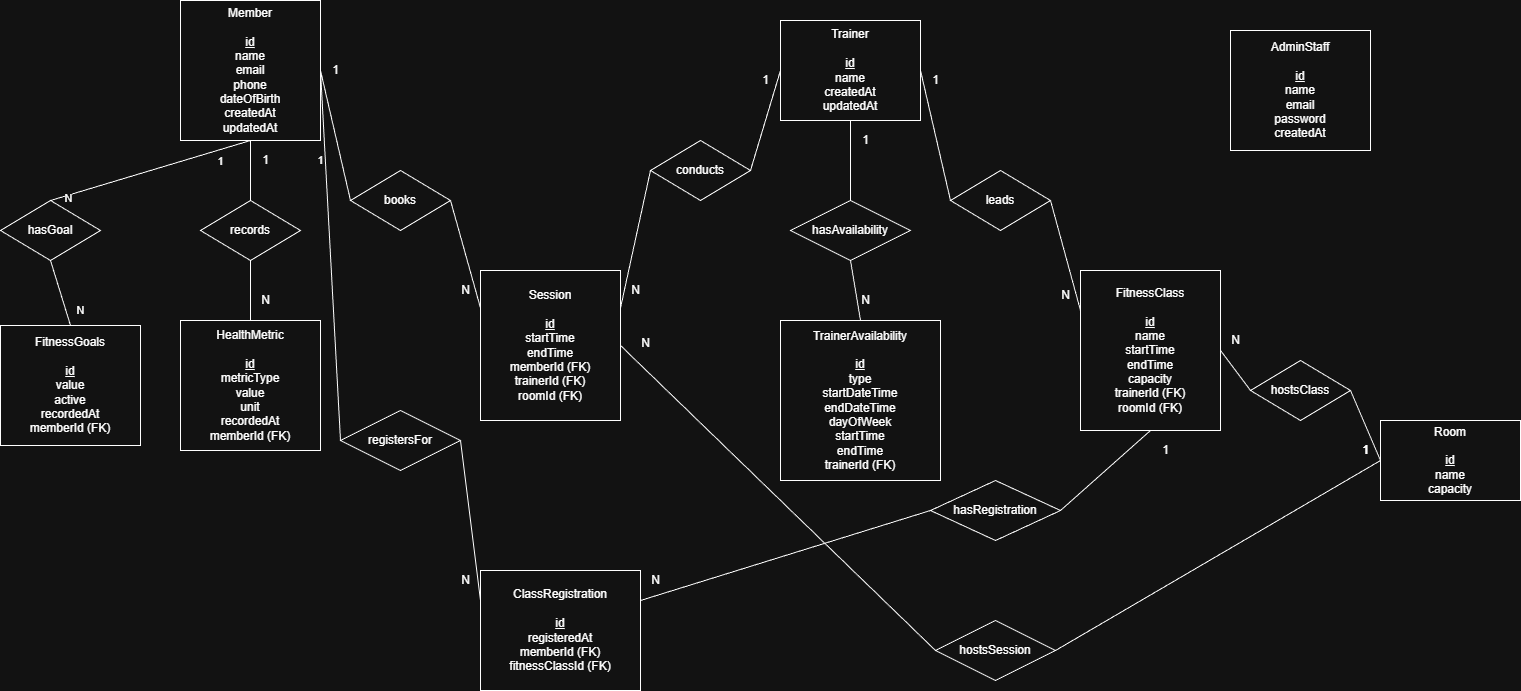

The diagram above was exported from draw.io. Its source (the exported page's mxGraphModel, read from the mxfile embedded in the PNG):
<mxGraphModel dx="1017" dy="476" grid="1" gridSize="10" guides="1" tooltips="1" connect="1" arrows="1" fold="1" page="1" pageScale="1" pageWidth="3000" pageHeight="2000" math="0" shadow="0">
  <root>
    <mxCell id="0" />
    <mxCell id="1" parent="0" />
    <mxCell id="member" parent="1" style="rounded=0;whiteSpace=wrap;html=1;align=center;" value="Member&lt;br&gt;&lt;br&gt;&lt;u&gt;id&lt;/u&gt;&lt;br&gt;name&lt;br&gt;email&lt;br&gt;phone&lt;br&gt;dateOfBirth&lt;div&gt;createdAt&lt;/div&gt;&lt;div&gt;updatedAt&lt;/div&gt;" vertex="1">
      <mxGeometry height="140" width="140" x="200" y="180" as="geometry" />
    </mxCell>
    <mxCell id="trainer" parent="1" style="rounded=0;whiteSpace=wrap;html=1;align=center;" value="Trainer&lt;br&gt;&lt;br&gt;&lt;u&gt;id&lt;/u&gt;&lt;br&gt;name&lt;br&gt;createdAt&lt;div&gt;updatedAt&lt;/div&gt;" vertex="1">
      <mxGeometry height="100" width="140" x="800" y="200" as="geometry" />
    </mxCell>
    <mxCell id="adminstaff" parent="1" style="rounded=0;whiteSpace=wrap;html=1;align=center;" value="AdminStaff&lt;br&gt;&lt;br&gt;&lt;u&gt;id&lt;/u&gt;&lt;br&gt;name&lt;div&gt;email&lt;/div&gt;&lt;div&gt;password&lt;br&gt;&lt;div&gt;createdAt&lt;/div&gt;&lt;/div&gt;" vertex="1">
      <mxGeometry height="120" width="140" x="1250" y="210" as="geometry" />
    </mxCell>
    <mxCell id="room" parent="1" style="rounded=0;whiteSpace=wrap;html=1;align=center;" value="Room&#10;&#10;&lt;u&gt;id&lt;/u&gt;&#10;name&#10;capacity" vertex="1">
      <mxGeometry height="80" width="140" x="1400" y="600" as="geometry" />
    </mxCell>
    <mxCell id="healthmetric" parent="1" style="rounded=0;whiteSpace=wrap;html=1;align=center;" value="HealthMetric&#10;&#10;&lt;u&gt;id&lt;/u&gt;&#10;metricType&#10;value&#10;unit&#10;recordedAt&#10;memberId (FK)" vertex="1">
      <mxGeometry height="130" width="140" x="200" y="500" as="geometry" />
    </mxCell>
    <mxCell id="fitnessgoals" parent="1" style="rounded=0;whiteSpace=wrap;html=1;align=center;" value="FitnessGoals&#10;&#10;&lt;u&gt;id&lt;/u&gt;&#10;value&#10;active&#10;recordedAt&#10;memberId (FK)" vertex="1">
      <mxGeometry height="120" width="140" x="20" y="505" as="geometry" />
    </mxCell>
    <mxCell id="traineravailability" parent="1" style="rounded=0;whiteSpace=wrap;html=1;align=center;" value="TrainerAvailability&#10;&#10;&lt;u&gt;id&lt;/u&gt;&#10;type&#10;startDateTime&#10;endDateTime&#10;dayOfWeek&#10;startTime&#10;endTime&#10;trainerId (FK)" vertex="1">
      <mxGeometry height="160" width="160" x="800" y="500" as="geometry" />
    </mxCell>
    <mxCell id="session" parent="1" style="rounded=0;whiteSpace=wrap;html=1;align=center;" value="Session&lt;br&gt;&lt;br&gt;&lt;u&gt;id&lt;/u&gt;&lt;br&gt;startTime&lt;br&gt;endTime&lt;br&gt;memberId (FK)&lt;br&gt;trainerId (FK)&lt;br&gt;roomId (FK)" vertex="1">
      <mxGeometry height="150" width="140" x="500" y="450" as="geometry" />
    </mxCell>
    <mxCell id="fitnessclass" parent="1" style="rounded=0;whiteSpace=wrap;html=1;align=center;" value="FitnessClass&lt;br&gt;&lt;br&gt;&lt;u&gt;id&lt;/u&gt;&lt;br&gt;name&lt;br&gt;startTime&lt;br&gt;endTime&lt;br&gt;capacity&lt;br&gt;trainerId (FK)&lt;br&gt;roomId (FK)" vertex="1">
      <mxGeometry height="160" width="140" x="1100" y="450" as="geometry" />
    </mxCell>
    <mxCell id="classregistration" parent="1" style="rounded=0;whiteSpace=wrap;html=1;align=center;" value="ClassRegistration&#10;&#10;&lt;u&gt;id&lt;/u&gt;&#10;registeredAt&#10;memberId (FK)&#10;fitnessClassId (FK)" vertex="1">
      <mxGeometry height="120" width="160" x="500" y="750" as="geometry" />
    </mxCell>
    <mxCell id="records" parent="1" style="rhombus;whiteSpace=wrap;html=1;" value="records" vertex="1">
      <mxGeometry height="60" width="100" x="220" y="380" as="geometry" />
    </mxCell>
    <mxCell id="member-records" edge="1" parent="1" source="member" style="endArrow=none;html=1;exitX=0.5;exitY=1;entryX=0.5;entryY=0;" target="records" value="">
      <mxGeometry relative="1" as="geometry" />
    </mxCell>
    <mxCell id="records-healthmetric" edge="1" parent="1" source="records" style="endArrow=none;html=1;exitX=0.5;exitY=1;entryX=0.5;entryY=0;" target="healthmetric" value="">
      <mxGeometry relative="1" as="geometry" />
    </mxCell>
    <mxCell id="member-records-label" parent="1" style="text;html=1;align=center;verticalAlign=middle;resizable=0;points=[];autosize=1;" value="1" vertex="1">
      <mxGeometry height="30" width="30" x="270" y="325" as="geometry" />
    </mxCell>
    <mxCell id="records-healthmetric-label" parent="1" style="text;html=1;align=center;verticalAlign=middle;resizable=0;points=[];autosize=1;" value="N" vertex="1">
      <mxGeometry height="30" width="30" x="270" y="465" as="geometry" />
    </mxCell>
    <mxCell id="books" parent="1" style="rhombus;whiteSpace=wrap;html=1;" value="books" vertex="1">
      <mxGeometry height="60" width="100" x="370" y="350" as="geometry" />
    </mxCell>
    <mxCell id="member-books" edge="1" parent="1" source="member" style="endArrow=none;html=1;exitX=1;exitY=0.5;entryX=0;entryY=0.5;" target="books" value="">
      <mxGeometry relative="1" as="geometry" />
    </mxCell>
    <mxCell id="books-session" edge="1" parent="1" source="books" style="endArrow=none;html=1;exitX=1;exitY=0.5;entryX=0;entryY=0.25;" target="session" value="">
      <mxGeometry relative="1" as="geometry" />
    </mxCell>
    <mxCell id="member-books-label" parent="1" style="text;html=1;align=center;verticalAlign=middle;resizable=0;points=[];autosize=1;" value="1" vertex="1">
      <mxGeometry height="30" width="30" x="340" y="235" as="geometry" />
    </mxCell>
    <mxCell id="books-session-label" parent="1" style="text;html=1;align=center;verticalAlign=middle;resizable=0;points=[];autosize=1;" value="N" vertex="1">
      <mxGeometry height="30" width="30" x="470" y="455" as="geometry" />
    </mxCell>
    <mxCell id="conducts" parent="1" style="rhombus;whiteSpace=wrap;html=1;" value="conducts" vertex="1">
      <mxGeometry height="60" width="100" x="670" y="320" as="geometry" />
    </mxCell>
    <mxCell id="trainer-conducts" edge="1" parent="1" source="trainer" style="endArrow=none;html=1;exitX=0;exitY=0.5;entryX=1;entryY=0.5;" target="conducts" value="">
      <mxGeometry relative="1" as="geometry" />
    </mxCell>
    <mxCell id="conducts-session" edge="1" parent="1" source="conducts" style="endArrow=none;html=1;exitX=0;exitY=0.5;entryX=1;entryY=0.25;" target="session" value="">
      <mxGeometry relative="1" as="geometry" />
    </mxCell>
    <mxCell id="trainer-conducts-label" parent="1" style="text;html=1;align=center;verticalAlign=middle;resizable=0;points=[];autosize=1;" value="1" vertex="1">
      <mxGeometry height="30" width="30" x="770" y="245" as="geometry" />
    </mxCell>
    <mxCell id="conducts-session-label" parent="1" style="text;html=1;align=center;verticalAlign=middle;resizable=0;points=[];autosize=1;" value="N" vertex="1">
      <mxGeometry height="30" width="30" x="640" y="455" as="geometry" />
    </mxCell>
    <mxCell id="hostssession" parent="1" style="rhombus;whiteSpace=wrap;html=1;" value="hostsSession" vertex="1">
      <mxGeometry height="60" width="120" x="955" y="800" as="geometry" />
    </mxCell>
    <mxCell id="room-hostssession" edge="1" parent="1" source="room" style="endArrow=none;html=1;exitX=0;exitY=0.5;entryX=1;entryY=0.5;" target="hostssession" value="">
      <mxGeometry relative="1" as="geometry" />
    </mxCell>
    <mxCell id="hostssession-session" edge="1" parent="1" source="hostssession" style="endArrow=none;html=1;exitX=0;exitY=0.5;entryX=1;entryY=0.5;" target="session" value="">
      <mxGeometry relative="1" as="geometry" />
    </mxCell>
    <mxCell id="room-hostssession-label" parent="1" style="text;html=1;align=center;verticalAlign=middle;resizable=0;points=[];autosize=1;" value="1" vertex="1">
      <mxGeometry height="30" width="30" x="1370" y="615" as="geometry" />
    </mxCell>
    <mxCell id="hostssession-session-label" parent="1" style="text;html=1;align=center;verticalAlign=middle;resizable=0;points=[];autosize=1;" value="&lt;div&gt;&lt;br&gt;&lt;/div&gt;N" vertex="1">
      <mxGeometry height="40" width="30" x="650" y="495" as="geometry" />
    </mxCell>
    <mxCell id="hasavailability" parent="1" style="rhombus;whiteSpace=wrap;html=1;" value="hasAvailability" vertex="1">
      <mxGeometry height="60" width="120" x="810" y="380" as="geometry" />
    </mxCell>
    <mxCell id="trainer-hasavailability" edge="1" parent="1" source="trainer" style="endArrow=none;html=1;exitX=0.5;exitY=1;entryX=0.5;entryY=0;" target="hasavailability" value="">
      <mxGeometry relative="1" as="geometry" />
    </mxCell>
    <mxCell id="hasavailability-traineravailability" edge="1" parent="1" source="hasavailability" style="endArrow=none;html=1;exitX=0.5;exitY=1;entryX=0.5;entryY=0;" target="traineravailability" value="">
      <mxGeometry relative="1" as="geometry" />
    </mxCell>
    <mxCell id="trainer-hasavailability-label" parent="1" style="text;html=1;align=center;verticalAlign=middle;resizable=0;points=[];autosize=1;" value="1" vertex="1">
      <mxGeometry height="30" width="30" x="870" y="305" as="geometry" />
    </mxCell>
    <mxCell id="hasavailability-traineravailability-label" parent="1" style="text;html=1;align=center;verticalAlign=middle;resizable=0;points=[];autosize=1;" value="N" vertex="1">
      <mxGeometry height="30" width="30" x="870" y="465" as="geometry" />
    </mxCell>
    <mxCell id="leads" parent="1" style="rhombus;whiteSpace=wrap;html=1;" value="leads" vertex="1">
      <mxGeometry height="60" width="100" x="970" y="350" as="geometry" />
    </mxCell>
    <mxCell id="trainer-leads" edge="1" parent="1" source="trainer" style="endArrow=none;html=1;exitX=1;exitY=0.5;entryX=0;entryY=0.5;" target="leads" value="">
      <mxGeometry relative="1" as="geometry" />
    </mxCell>
    <mxCell id="leads-fitnessclass" edge="1" parent="1" source="leads" style="endArrow=none;html=1;exitX=1;exitY=0.5;entryX=0;entryY=0.25;" target="fitnessclass" value="">
      <mxGeometry relative="1" as="geometry" />
    </mxCell>
    <mxCell id="trainer-leads-label" parent="1" style="text;html=1;align=center;verticalAlign=middle;resizable=0;points=[];autosize=1;" value="1" vertex="1">
      <mxGeometry height="30" width="30" x="940" y="245" as="geometry" />
    </mxCell>
    <mxCell id="leads-fitnessclass-label" parent="1" style="text;html=1;align=center;verticalAlign=middle;resizable=0;points=[];autosize=1;" value="N" vertex="1">
      <mxGeometry height="30" width="30" x="1070" y="460" as="geometry" />
    </mxCell>
    <mxCell id="hostsclass" parent="1" style="rhombus;whiteSpace=wrap;html=1;" value="hostsClass" vertex="1">
      <mxGeometry height="60" width="100" x="1270" y="540" as="geometry" />
    </mxCell>
    <mxCell id="room-hostsclass" edge="1" parent="1" source="room" style="endArrow=none;html=1;exitX=0;exitY=0.5;entryX=1;entryY=0.5;" target="hostsclass" value="">
      <mxGeometry relative="1" as="geometry" />
    </mxCell>
    <mxCell id="hostsclass-fitnessclass" edge="1" parent="1" source="hostsclass" style="endArrow=none;html=1;exitX=0;exitY=0.5;entryX=1;entryY=0.5;" target="fitnessclass" value="">
      <mxGeometry relative="1" as="geometry" />
    </mxCell>
    <mxCell id="room-hostsclass-label" parent="1" style="text;html=1;align=center;verticalAlign=middle;resizable=0;points=[];autosize=1;" value="1" vertex="1">
      <mxGeometry height="30" width="30" x="1370" y="615" as="geometry" />
    </mxCell>
    <mxCell id="hostsclass-fitnessclass-label" parent="1" style="text;html=1;align=center;verticalAlign=middle;resizable=0;points=[];autosize=1;" value="N" vertex="1">
      <mxGeometry height="30" width="30" x="1240" y="505" as="geometry" />
    </mxCell>
    <mxCell id="registersfor" parent="1" style="rhombus;whiteSpace=wrap;html=1;" value="registersFor" vertex="1">
      <mxGeometry height="60" width="120" x="360" y="590" as="geometry" />
    </mxCell>
    <mxCell id="member-registersfor" edge="1" parent="1" source="member" style="endArrow=none;html=1;exitX=1;exitY=0.5;entryX=0;entryY=0.5;exitDx=0;exitDy=0;" target="registersfor" value="">
      <mxGeometry relative="1" as="geometry" />
    </mxCell>
    <mxCell id="2EZbSjcjwi2rXxMoJJ11-10" connectable="0" parent="member-registersfor" style="edgeLabel;html=1;align=center;verticalAlign=middle;resizable=0;points=[];" value="1" vertex="1">
      <mxGeometry relative="1" x="-0.444" y="-1" as="geometry">
        <mxPoint x="-5" y="-13" as="offset" />
      </mxGeometry>
    </mxCell>
    <mxCell id="registersfor-classregistration" edge="1" parent="1" source="registersfor" style="endArrow=none;html=1;exitX=1;exitY=0.5;entryX=0;entryY=0.25;" target="classregistration" value="">
      <mxGeometry relative="1" as="geometry" />
    </mxCell>
    <mxCell id="registersfor-classregistration-label" parent="1" style="text;html=1;align=center;verticalAlign=middle;resizable=0;points=[];autosize=1;" value="N" vertex="1">
      <mxGeometry height="30" width="30" x="470" y="745" as="geometry" />
    </mxCell>
    <mxCell id="hasregistration" parent="1" style="rhombus;whiteSpace=wrap;html=1;" value="hasRegistration" vertex="1">
      <mxGeometry height="60" width="130" x="950" y="660" as="geometry" />
    </mxCell>
    <mxCell id="fitnessclass-hasregistration" edge="1" parent="1" source="fitnessclass" style="endArrow=none;html=1;exitX=0.5;exitY=1;entryX=1;entryY=0.5;" target="hasregistration" value="">
      <mxGeometry relative="1" as="geometry" />
    </mxCell>
    <mxCell id="hasregistration-classregistration" edge="1" parent="1" source="hasregistration" style="endArrow=none;html=1;exitX=0;exitY=0.5;entryX=1;entryY=0.25;" target="classregistration" value="">
      <mxGeometry relative="1" as="geometry" />
    </mxCell>
    <mxCell id="fitnessclass-hasregistration-label" parent="1" style="text;html=1;align=center;verticalAlign=middle;resizable=0;points=[];autosize=1;" value="1" vertex="1">
      <mxGeometry height="30" width="30" x="1170" y="615" as="geometry" />
    </mxCell>
    <mxCell id="hasregistration-classregistration-label" parent="1" style="text;html=1;align=center;verticalAlign=middle;resizable=0;points=[];autosize=1;" value="N" vertex="1">
      <mxGeometry height="30" width="30" x="660" y="745" as="geometry" />
    </mxCell>
    <mxCell id="2EZbSjcjwi2rXxMoJJ11-1" parent="1" style="rhombus;whiteSpace=wrap;html=1;" value="hasGoal" vertex="1">
      <mxGeometry height="60" width="100" x="20" y="380" as="geometry" />
    </mxCell>
    <mxCell id="2EZbSjcjwi2rXxMoJJ11-4" edge="1" parent="1" source="member" style="endArrow=none;html=1;exitX=0.5;exitY=1;entryX=0.5;entryY=0;entryDx=0;entryDy=0;exitDx=0;exitDy=0;" target="2EZbSjcjwi2rXxMoJJ11-1" value="">
      <mxGeometry relative="1" as="geometry">
        <mxPoint x="69.55000000000001" y="290" as="sourcePoint" />
        <mxPoint x="69.55000000000001" y="350" as="targetPoint" />
      </mxGeometry>
    </mxCell>
    <mxCell id="2EZbSjcjwi2rXxMoJJ11-5" connectable="0" parent="2EZbSjcjwi2rXxMoJJ11-4" style="edgeLabel;html=1;align=center;verticalAlign=middle;resizable=0;points=[];" value="N" vertex="1">
      <mxGeometry relative="1" x="0.8284" y="3" as="geometry">
        <mxPoint as="offset" />
      </mxGeometry>
    </mxCell>
    <mxCell id="2EZbSjcjwi2rXxMoJJ11-7" connectable="0" parent="2EZbSjcjwi2rXxMoJJ11-4" style="edgeLabel;html=1;align=center;verticalAlign=middle;resizable=0;points=[];" value="1" vertex="1">
      <mxGeometry relative="1" x="-0.6295" y="-1" as="geometry">
        <mxPoint x="7" y="10" as="offset" />
      </mxGeometry>
    </mxCell>
    <mxCell id="2EZbSjcjwi2rXxMoJJ11-8" edge="1" parent="1" source="2EZbSjcjwi2rXxMoJJ11-1" style="endArrow=none;html=1;exitX=0.5;exitY=1;entryX=0.5;entryY=0;exitDx=0;exitDy=0;entryDx=0;entryDy=0;" target="fitnessgoals" value="">
      <mxGeometry relative="1" as="geometry">
        <mxPoint x="50" y="435" as="sourcePoint" />
        <mxPoint x="50" y="495" as="targetPoint" />
      </mxGeometry>
    </mxCell>
    <mxCell id="2EZbSjcjwi2rXxMoJJ11-9" connectable="0" parent="2EZbSjcjwi2rXxMoJJ11-8" style="edgeLabel;html=1;align=center;verticalAlign=middle;resizable=0;points=[];" value="N" vertex="1">
      <mxGeometry relative="1" x="0.5599" as="geometry">
        <mxPoint x="14" y="-1" as="offset" />
      </mxGeometry>
    </mxCell>
  </root>
</mxGraphModel>